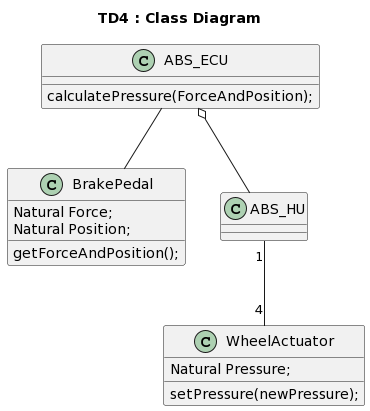

The diagram above was rendered by PlantUML. Its source (embedded in the PNG):
@startuml
title TD4 : Class Diagram 

class BrakePedal {
    Natural Force;
    Natural Position; 
    getForceAndPosition(); 
}


class WheelActuator {
    Natural Pressure; 
    setPressure(newPressure); 
}


class ABS_ECU {
   calculatePressure(ForceAndPosition);
}

class ABS_HU {}

ABS_ECU o-- ABS_HU 

ABS_ECU -- BrakePedal 
ABS_HU "1"--"4" WheelActuator
@enduml